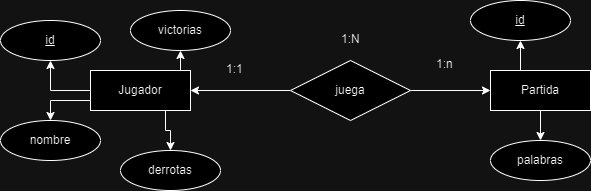

The diagram above was exported from draw.io. Its source (the exported page's mxGraphModel, read from the mxfile embedded in the PNG):
<mxGraphModel dx="804" dy="412" grid="1" gridSize="10" guides="1" tooltips="1" connect="1" arrows="1" fold="1" page="1" pageScale="1" pageWidth="850" pageHeight="1100" math="0" shadow="0" extFonts="Permanent Marker^https://fonts.googleapis.com/css?family=Permanent+Marker">
  <root>
    <mxCell id="0" />
    <mxCell id="1" parent="0" />
    <mxCell id="52JTcVC4U4HZv61Ld4vN-6" style="edgeStyle=orthogonalEdgeStyle;rounded=0;orthogonalLoop=1;jettySize=auto;html=1;exitX=0;exitY=0.5;exitDx=0;exitDy=0;" edge="1" parent="1" source="52JTcVC4U4HZv61Ld4vN-1" target="52JTcVC4U4HZv61Ld4vN-5">
      <mxGeometry relative="1" as="geometry" />
    </mxCell>
    <mxCell id="52JTcVC4U4HZv61Ld4vN-12" style="edgeStyle=orthogonalEdgeStyle;rounded=0;orthogonalLoop=1;jettySize=auto;html=1;exitX=0.75;exitY=0;exitDx=0;exitDy=0;entryX=0.5;entryY=1;entryDx=0;entryDy=0;" edge="1" parent="1" source="52JTcVC4U4HZv61Ld4vN-1" target="52JTcVC4U4HZv61Ld4vN-8">
      <mxGeometry relative="1" as="geometry" />
    </mxCell>
    <mxCell id="52JTcVC4U4HZv61Ld4vN-13" style="edgeStyle=orthogonalEdgeStyle;rounded=0;orthogonalLoop=1;jettySize=auto;html=1;exitX=0.75;exitY=1;exitDx=0;exitDy=0;" edge="1" parent="1" source="52JTcVC4U4HZv61Ld4vN-1" target="52JTcVC4U4HZv61Ld4vN-9">
      <mxGeometry relative="1" as="geometry" />
    </mxCell>
    <mxCell id="52JTcVC4U4HZv61Ld4vN-14" style="edgeStyle=orthogonalEdgeStyle;rounded=0;orthogonalLoop=1;jettySize=auto;html=1;exitX=0;exitY=0.75;exitDx=0;exitDy=0;entryX=0.5;entryY=0;entryDx=0;entryDy=0;" edge="1" parent="1" source="52JTcVC4U4HZv61Ld4vN-1" target="52JTcVC4U4HZv61Ld4vN-7">
      <mxGeometry relative="1" as="geometry" />
    </mxCell>
    <mxCell id="52JTcVC4U4HZv61Ld4vN-1" value="Jugador" style="whiteSpace=wrap;html=1;align=center;" vertex="1" parent="1">
      <mxGeometry x="180" y="80" width="100" height="40" as="geometry" />
    </mxCell>
    <mxCell id="52JTcVC4U4HZv61Ld4vN-11" style="edgeStyle=orthogonalEdgeStyle;rounded=0;orthogonalLoop=1;jettySize=auto;html=1;exitX=0.25;exitY=0;exitDx=0;exitDy=0;entryX=0.5;entryY=1;entryDx=0;entryDy=0;" edge="1" parent="1" source="52JTcVC4U4HZv61Ld4vN-2" target="52JTcVC4U4HZv61Ld4vN-10">
      <mxGeometry relative="1" as="geometry" />
    </mxCell>
    <mxCell id="52JTcVC4U4HZv61Ld4vN-16" style="edgeStyle=orthogonalEdgeStyle;rounded=0;orthogonalLoop=1;jettySize=auto;html=1;exitX=0.25;exitY=1;exitDx=0;exitDy=0;entryX=0.5;entryY=0;entryDx=0;entryDy=0;" edge="1" parent="1" source="52JTcVC4U4HZv61Ld4vN-2" target="52JTcVC4U4HZv61Ld4vN-15">
      <mxGeometry relative="1" as="geometry" />
    </mxCell>
    <mxCell id="52JTcVC4U4HZv61Ld4vN-2" value="Partida" style="whiteSpace=wrap;html=1;align=center;" vertex="1" parent="1">
      <mxGeometry x="580" y="80" width="100" height="40" as="geometry" />
    </mxCell>
    <mxCell id="52JTcVC4U4HZv61Ld4vN-5" value="id" style="ellipse;whiteSpace=wrap;html=1;align=center;fontStyle=4;" vertex="1" parent="1">
      <mxGeometry x="90" y="30" width="100" height="40" as="geometry" />
    </mxCell>
    <mxCell id="52JTcVC4U4HZv61Ld4vN-7" value="nombre" style="ellipse;whiteSpace=wrap;html=1;align=center;" vertex="1" parent="1">
      <mxGeometry x="90" y="130" width="100" height="40" as="geometry" />
    </mxCell>
    <mxCell id="52JTcVC4U4HZv61Ld4vN-8" value="victorias" style="ellipse;whiteSpace=wrap;html=1;align=center;" vertex="1" parent="1">
      <mxGeometry x="220" y="20" width="100" height="40" as="geometry" />
    </mxCell>
    <mxCell id="52JTcVC4U4HZv61Ld4vN-9" value="derrotas" style="ellipse;whiteSpace=wrap;html=1;align=center;" vertex="1" parent="1">
      <mxGeometry x="210" y="160" width="100" height="40" as="geometry" />
    </mxCell>
    <mxCell id="52JTcVC4U4HZv61Ld4vN-10" value="id" style="ellipse;whiteSpace=wrap;html=1;align=center;fontStyle=4;" vertex="1" parent="1">
      <mxGeometry x="560" y="10" width="100" height="40" as="geometry" />
    </mxCell>
    <mxCell id="52JTcVC4U4HZv61Ld4vN-15" value="palabras" style="ellipse;whiteSpace=wrap;html=1;align=center;" vertex="1" parent="1">
      <mxGeometry x="580" y="150" width="100" height="40" as="geometry" />
    </mxCell>
    <mxCell id="52JTcVC4U4HZv61Ld4vN-18" style="edgeStyle=orthogonalEdgeStyle;rounded=0;orthogonalLoop=1;jettySize=auto;html=1;exitX=0;exitY=0.5;exitDx=0;exitDy=0;entryX=1;entryY=0.5;entryDx=0;entryDy=0;" edge="1" parent="1" source="52JTcVC4U4HZv61Ld4vN-17" target="52JTcVC4U4HZv61Ld4vN-1">
      <mxGeometry relative="1" as="geometry" />
    </mxCell>
    <mxCell id="52JTcVC4U4HZv61Ld4vN-19" style="edgeStyle=orthogonalEdgeStyle;rounded=0;orthogonalLoop=1;jettySize=auto;html=1;exitX=1;exitY=0.5;exitDx=0;exitDy=0;entryX=0;entryY=0.5;entryDx=0;entryDy=0;" edge="1" parent="1" source="52JTcVC4U4HZv61Ld4vN-17" target="52JTcVC4U4HZv61Ld4vN-2">
      <mxGeometry relative="1" as="geometry" />
    </mxCell>
    <mxCell id="52JTcVC4U4HZv61Ld4vN-17" value="juega" style="shape=rhombus;perimeter=rhombusPerimeter;whiteSpace=wrap;html=1;align=center;" vertex="1" parent="1">
      <mxGeometry x="380" y="70" width="120" height="60" as="geometry" />
    </mxCell>
    <mxCell id="52JTcVC4U4HZv61Ld4vN-20" value="1:N" style="text;strokeColor=none;fillColor=none;spacingLeft=4;spacingRight=4;overflow=hidden;rotatable=0;points=[[0,0.5],[1,0.5]];portConstraint=eastwest;fontSize=12;whiteSpace=wrap;html=1;" vertex="1" parent="1">
      <mxGeometry x="425" y="35" width="40" height="30" as="geometry" />
    </mxCell>
    <mxCell id="52JTcVC4U4HZv61Ld4vN-21" value="1:1" style="text;strokeColor=none;fillColor=none;spacingLeft=4;spacingRight=4;overflow=hidden;rotatable=0;points=[[0,0.5],[1,0.5]];portConstraint=eastwest;fontSize=12;whiteSpace=wrap;html=1;" vertex="1" parent="1">
      <mxGeometry x="310" y="65" width="40" height="30" as="geometry" />
    </mxCell>
    <mxCell id="52JTcVC4U4HZv61Ld4vN-22" value="1:n" style="text;strokeColor=none;fillColor=none;spacingLeft=4;spacingRight=4;overflow=hidden;rotatable=0;points=[[0,0.5],[1,0.5]];portConstraint=eastwest;fontSize=12;whiteSpace=wrap;html=1;" vertex="1" parent="1">
      <mxGeometry x="520" y="60" width="40" height="30" as="geometry" />
    </mxCell>
  </root>
</mxGraphModel>